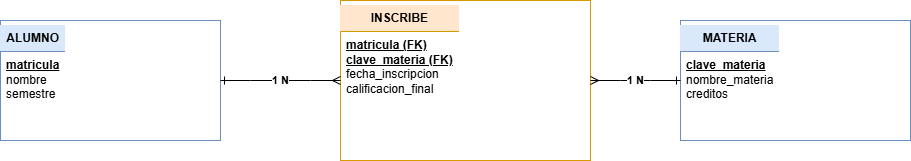

The diagram above was exported from draw.io. Its source (the exported page's mxGraphModel, read from the mxfile embedded in the PNG):
<mxGraphModel dx="1414" dy="777" grid="1" gridSize="10" guides="1" tooltips="1" connect="1" arrows="1" fold="1" page="1" pageScale="1" pageWidth="1050" pageHeight="500" math="0" shadow="0">
  <root>
    <mxCell id="0" />
    <mxCell id="1" parent="0" />
    <mxCell id="t_alumno" parent="1" style="rounded=0;whiteSpace=wrap;html=1;align=left;verticalAlign=top;fillColor=#ffffff;strokeColor=#6c8ebf;fontSize=12;spacing=6;" value="&lt;div style=&quot;text-align:center;background:#dae8fc;margin:-6px -6px 6px -6px;padding:6px;border-bottom:1px solid #6c8ebf;&quot;&gt;&lt;b&gt;ALUMNO&lt;/b&gt;&lt;/div&gt;&lt;u&gt;&lt;b&gt;matricula&lt;/b&gt;&lt;/u&gt;&lt;br&gt;nombre&lt;br&gt;semestre" vertex="1">
      <mxGeometry height="120" width="220" x="80" y="140" as="geometry" />
    </mxCell>
    <mxCell id="t_inscribe" parent="1" style="rounded=0;whiteSpace=wrap;html=1;align=left;verticalAlign=top;fillColor=#ffffff;strokeColor=#d79b00;fontSize=12;spacing=6;" value="&lt;div style=&quot;text-align:center;background:#ffe6cc;margin:-6px -6px 6px -6px;padding:6px;border-bottom:1px solid #d79b00;&quot;&gt;&lt;b&gt;INSCRIBE&lt;/b&gt;&lt;/div&gt;&lt;u&gt;&lt;b&gt;matricula (FK)&lt;/b&gt;&lt;/u&gt;&lt;br&gt;&lt;u&gt;&lt;b&gt;clave_materia (FK)&lt;/b&gt;&lt;/u&gt;&lt;br&gt;fecha_inscripcion&lt;br&gt;calificacion_final" vertex="1">
      <mxGeometry height="160" width="250" x="420" y="120" as="geometry" />
    </mxCell>
    <mxCell id="t_materia" parent="1" style="rounded=0;whiteSpace=wrap;html=1;align=left;verticalAlign=top;fillColor=#ffffff;strokeColor=#6c8ebf;fontSize=12;spacing=6;" value="&lt;div style=&quot;text-align:center;background:#dae8fc;margin:-6px -6px 6px -6px;padding:6px;border-bottom:1px solid #6c8ebf;&quot;&gt;&lt;b&gt;MATERIA&lt;/b&gt;&lt;/div&gt;&lt;u&gt;&lt;b&gt;clave_materia&lt;/b&gt;&lt;/u&gt;&lt;br&gt;nombre_materia&lt;br&gt;creditos" vertex="1">
      <mxGeometry height="120" width="230" x="760" y="140" as="geometry" />
    </mxCell>
    <mxCell id="e1" edge="1" parent="1" source="t_alumno" style="edgeStyle=entityRelationEdgeStyle;rounded=0;html=1;startArrow=ERone;startFill=0;endArrow=ERmany;endFill=0;fontStyle=1;labelBackgroundColor=#ffffff;" target="t_inscribe" value="1        N">
      <mxGeometry relative="1" as="geometry" />
    </mxCell>
    <mxCell id="e2" edge="1" parent="1" source="t_materia" style="edgeStyle=entityRelationEdgeStyle;rounded=0;html=1;startArrow=ERone;startFill=0;endArrow=ERmany;endFill=0;fontStyle=1;labelBackgroundColor=#ffffff;" target="t_inscribe" value="1        N">
      <mxGeometry relative="1" as="geometry" />
    </mxCell>
  </root>
</mxGraphModel>